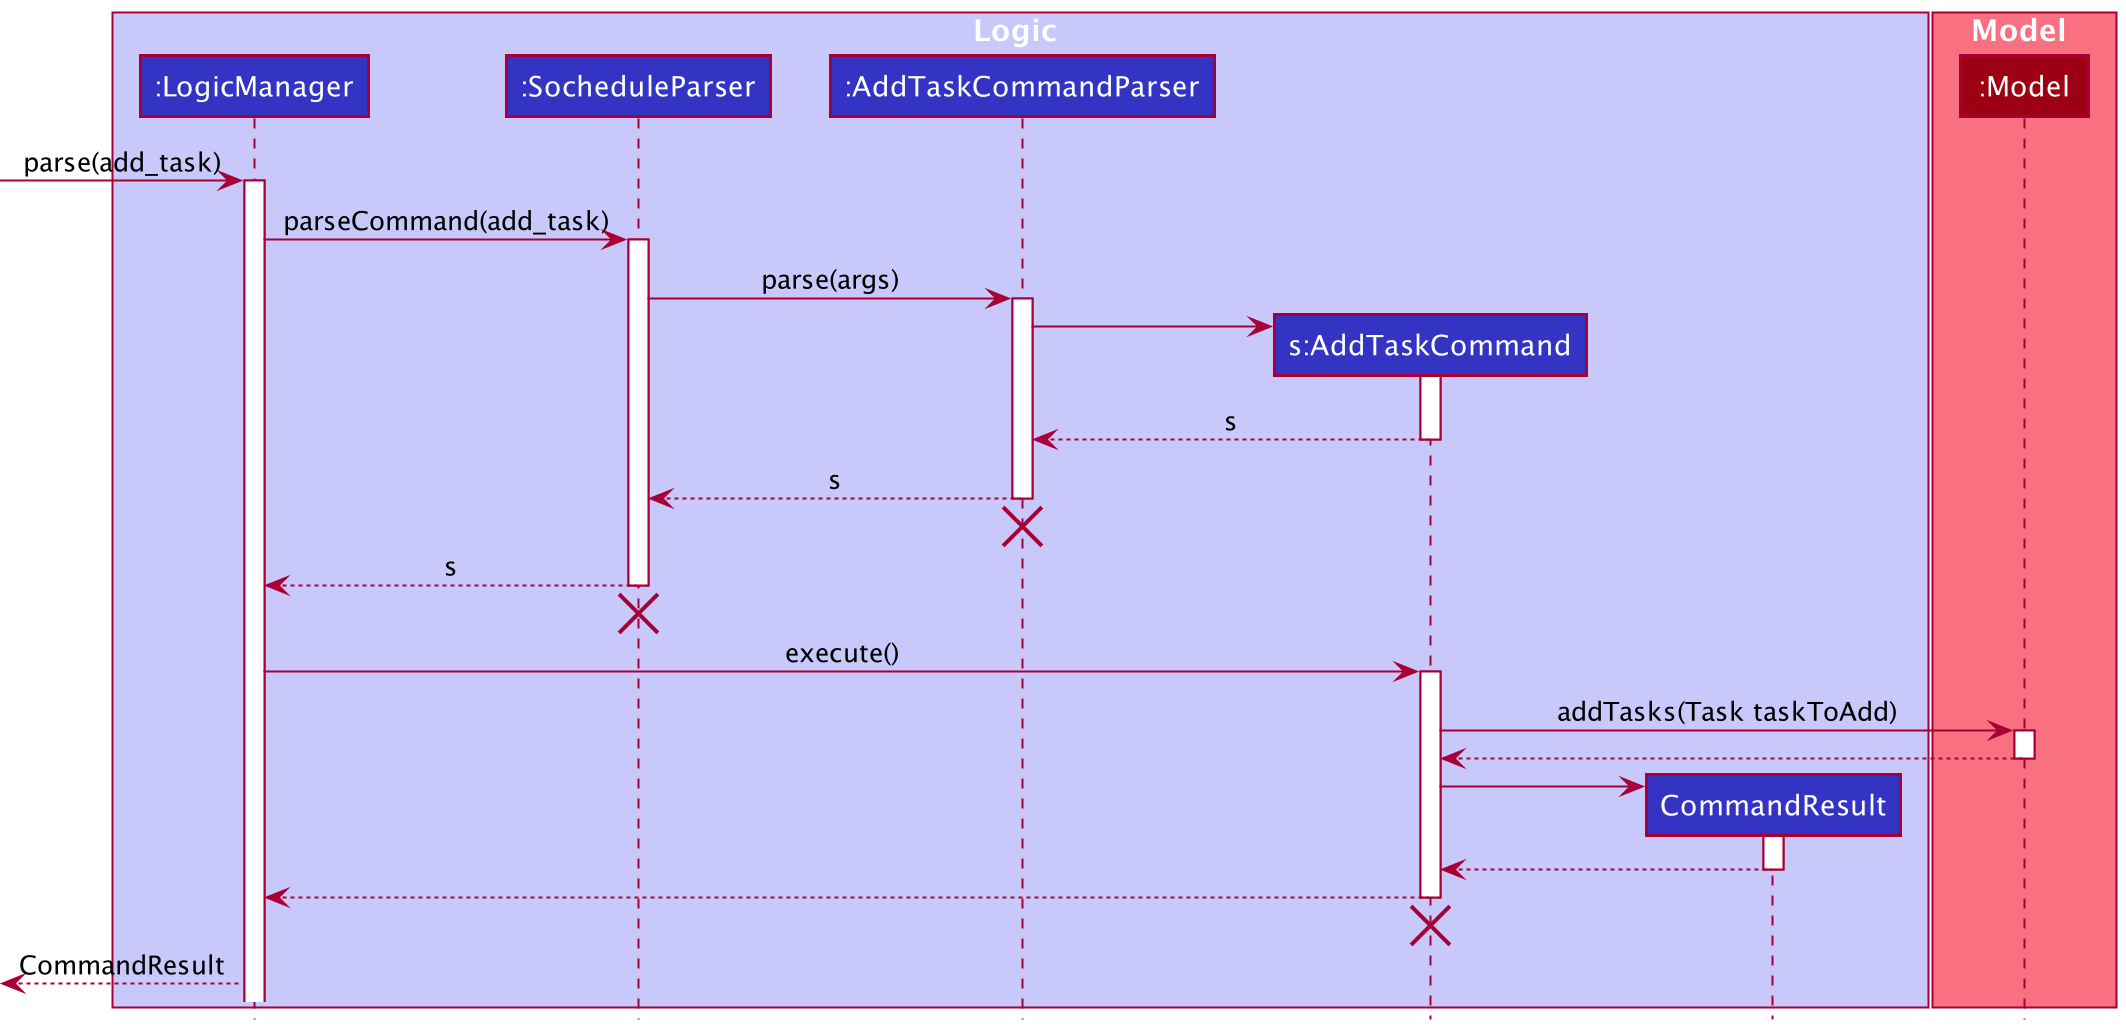

The diagram above was rendered by PlantUML. Its source (embedded in the PNG):
@startuml
!include style.puml

box Logic LOGIC_COLOR_T1
participant ":LogicManager" as LogicManager LOGIC_COLOR
participant ":SocheduleParser" as SocheduleParser LOGIC_COLOR
participant ":AddTaskCommandParser" as AddTaskCommandParser LOGIC_COLOR
participant "s:AddTaskCommand" as AddTaskCommand LOGIC_COLOR
participant "CommandResult" as CommandResult LOGIC_COLOR
end box

box Model MODEL_COLOR_T1
participant ":Model" as Model MODEL_COLOR
end box

[-> LogicManager : parse(add_task)
activate LogicManager

LogicManager -> SocheduleParser : parseCommand(add_task)
activate SocheduleParser

SocheduleParser -> AddTaskCommandParser: parse(args)
activate AddTaskCommandParser

create AddTaskCommand
AddTaskCommandParser -> AddTaskCommand
activate AddTaskCommand
AddTaskCommandParser <--AddTaskCommand : s
deactivate AddTaskCommand

SocheduleParser <--AddTaskCommandParser : s
deactivate AddTaskCommandParser
'Hidden arrow to position the destroy marker below the end of the activation bar.
AddTaskCommandParser -[hidden]->[
destroy AddTaskCommandParser

LogicManager <-- SocheduleParser : s
deactivate SocheduleParser
'Hidden arrow to position the destroy marker below the end of the activation bar.
SocheduleParser -[hidden]->[
destroy SocheduleParser

LogicManager -> AddTaskCommand : execute()
activate AddTaskCommand

AddTaskCommand -> Model : addTasks(Task taskToAdd)
activate Model
AddTaskCommand <-- Model
deactivate Model

create CommandResult
AddTaskCommand -> CommandResult
activate CommandResult
AddTaskCommand <-- CommandResult
deactivate CommandResult

LogicManager <-- AddTaskCommand
deactivate AddTaskCommand
'Hidden arrow to position the destroy marker below the end of the activation bar.
AddTaskCommand -[hidden]->[
destroy AddTaskCommand

[<-- LogicManager : CommandResult
@enduml